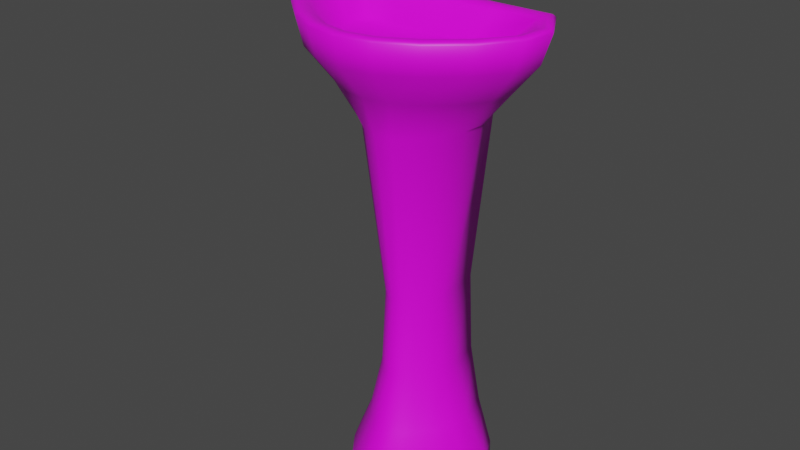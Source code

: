 # Source: Sink.blend  (saved by Blender 3.2.14; exported with 4.5.12 LTS)
import bpy
from mathutils import Matrix  # noqa: F401  (used for matrix-valued properties, if any)

bpy.ops.wm.read_factory_settings(use_empty=True)
scene = bpy.context.scene
scene.name = 'Scene'

# ---- collections
col_collection = bpy.data.collections.new('Collection'); scene.collection.children.link(col_collection)

# ---- images (referenced by path relative to the original .blend; pixels are not part of the script)
import os
ASSET_DIR = os.environ.get("B2B_ASSET_DIR", "")  # directory of the original .blend (textures are referenced by path, not embedded)
HERE = os.path.dirname(os.path.abspath(__file__))  # packed textures are extracted next to this script under _unpacked/

def load_image(name, relpath, width, height, colorspace="sRGB"):
    """Load a texture the original file referenced (path relative to the .blend, or extracted next to this script)."""
    p = next((c for c in (os.path.join(HERE, relpath), os.path.join(ASSET_DIR, relpath)) if relpath and os.path.exists(c)), "")
    if p:
        img = bpy.data.images.load(p, check_existing=True)
        img.name = name
    else:  # same state as the original file: an image datablock whose file is absent (Cycles renders it pink)
        img = bpy.data.images.new(name, width, height)
        img.source = "FILE"
        img.filepath = "//" + (relpath or name)
    img.colorspace_settings.name = colorspace
    return img
img_untitled = load_image('Untitled', '', 1024, 1024, 'sRGB')

# ---- materials (node trees are filled in below, after node groups)
mat_material = bpy.data.materials.new('Material')
mat_material.use_transparent_shadow = False

# ---- material node trees
mat_material.use_nodes = True; mat_material.node_tree.nodes.clear()
_N = mat_material.node_tree.nodes; _L = mat_material.node_tree.links
n0 = _N.new('ShaderNodeBsdfPrincipled'); n0.name = 'Principled BSDF'; n0.location = (10, 300)
n0.distribution = 'GGX'
n0.subsurface_method = 'RANDOM_WALK_SKIN'
n0.inputs[3].default_value = 1.45
n0.inputs[27].default_value = (0.0, 0.0, 0.0, 1.0)
n0.inputs[28].default_value = 1.0
n1 = _N.new('ShaderNodeOutputMaterial'); n1.name = 'Material Output'; n1.location = (300, 300)
n2 = _N.new('ShaderNodeTexImage'); n2.name = 'Image Texture'; n2.location = (-280, 280)
n2.image = img_untitled
_L.new(n0.outputs[0], n1.inputs[0])
_L.new(n2.outputs[0], n0.inputs[0])
n1.is_active_output = True

# ---- world
world_world = bpy.data.worlds.new('World'); scene.world = world_world
world_world.use_nodes = True; world_world.node_tree.nodes.clear()
_N = world_world.node_tree.nodes; _L = world_world.node_tree.links
n0 = _N.new('ShaderNodeOutputWorld'); n0.name = 'World Output'; n0.location = (300, 300)
n1 = _N.new('ShaderNodeBackground'); n1.name = 'Background'; n1.location = (10, 300)
n1.inputs[0].default_value = (0.05088, 0.05088, 0.05088, 1.0)
_L.new(n1.outputs[0], n0.inputs[0])
n0.is_active_output = True
world_world.color = (0.05088, 0.05088, 0.05088)
world_world.use_sun_shadow = False
world_world.sun_shadow_jitter_overblur = 0.0

# ---- meshes
me_cube_001 = bpy.data.meshes.new('Cube.001')
me_cube_001.from_pydata([(1.96e-08, 0.187, 1.139), (0.1352, 0.187, 1.139), (0.2541, 0.187, 1.138), (0.3069, 0.07993, 1.139), (0.294, 0.001967, 1.139), (0.2359, -0.07555, 1.139), (0.1601, -0.1413, 1.139), (0.08098, -0.1853, 1.139), (-3.534e-09, -0.2009, 1.139), (-0.08098, -0.1853, 1.139), (-0.1601, -0.1413, 1.139), (-0.2359, -0.07555, 1.139), (-0.294, 0.001967, 1.139), (-0.3069, 0.07993, 1.139), (-0.2541, 0.187, 1.138), (-0.1352, 0.187, 1.139), (2.762e-08, 0.187, 1.055), (0.104, 0.187, 1.055), (0.1922, 0.187, 1.055), (0.2345, 0.08183, 1.055), (0.2254, 0.02225, 1.055), (0.1813, -0.03734, 1.055), (0.1231, -0.08785, 1.055), (0.06219, -0.1216, 1.055), (9.866e-09, -0.1335, 1.055), (-0.06219, -0.1216, 1.055), (-0.1231, -0.08785, 1.055), (-0.1813, -0.03734, 1.055), (-0.2254, 0.02225, 1.055), (-0.2345, 0.08183, 1.055), (-0.1922, 0.187, 1.055), (-0.104, 0.187, 1.055), (4.149e-08, 0.187, 0.9556), (0.06403, 0.187, 0.9556), (0.1183, 0.187, 0.9556), (0.1444, 0.1057, 0.9556), (0.1388, 0.05044, 0.9556), (0.1116, -0.004784, 0.9556), (0.07576, -0.0516, 0.9556), (0.03829, -0.08289, 0.9556), (3.056e-08, -0.09387, 0.9556), (-0.03829, -0.08289, 0.9556), (-0.07576, -0.0516, 0.9556), (-0.1116, -0.004784, 0.9556), (-0.1388, 0.05044, 0.9556), (-0.1444, 0.1057, 0.9556), (-0.1183, 0.187, 0.9556), (-0.06403, 0.187, 0.9556), (-2.022e-08, 0.187, 0.1509), (0.05885, 0.187, 0.1509), (0.1087, 0.187, 0.1509), (0.1327, 0.1012, 0.1509), (0.1275, 0.05044, 0.1509), (0.1026, -0.0003199, 0.1509), (0.06964, -0.04335, 0.1509), (0.0352, -0.07211, 0.1509), (-3.026e-08, -0.08221, 0.1509), (-0.0352, -0.07211, 0.1509), (-0.06964, -0.04335, 0.1509), (-0.1026, -0.0003199, 0.1509), (-0.1275, 0.05044, 0.1509), (-0.1327, 0.1012, 0.1509), (-0.1087, 0.187, 0.1509), (-0.05885, 0.187, 0.1509), (-3.467e-08, 0.187, 0.02862), (0.08205, 0.187, 0.02862), (0.1516, 0.187, 0.02862), (0.185, 0.1157, 0.02862), (0.1778, 0.0449, 0.02862), (0.143, -0.02588, 0.02862), (0.09709, -0.08588, 0.02862), (0.04907, -0.126, 0.02862), (-4.868e-08, -0.14, 0.02862), (-0.04907, -0.126, 0.02862), (-0.09709, -0.08588, 0.02862), (-0.143, -0.02588, 0.02862), (-0.1778, 0.0449, 0.02862), (-0.185, 0.1157, 0.02862), (-0.1516, 0.187, 0.02862), (-0.08205, 0.187, 0.02862), (-3.479e-08, 0.187, -0.0007159), (0.08205, 0.187, -0.0007159), (0.1516, 0.187, -0.0007159), (0.185, 0.1157, -0.0007159), (0.1778, 0.0449, -0.0007159), (0.143, -0.02588, -0.0007159), (0.09709, -0.08588, -0.0007159), (0.04907, -0.126, -0.0007159), (-4.88e-08, -0.14, -0.0007159), (-0.04907, -0.126, -0.0007159), (-0.09709, -0.08588, -0.0007159), (-0.143, -0.02588, -0.0007159), (-0.1778, 0.0449, -0.0007159), (-0.185, 0.1157, -0.0007159), (-0.1516, 0.187, -0.0007159), (-0.08205, 0.187, -0.0007159), (0.1057, 0.1043, 1.142), (2.287e-08, 0.1043, 1.142), (0.1761, 0.1043, 1.142), (0.2036, 0.05678, 1.142), (0.1974, 0.01599, 1.142), (0.1596, -0.03499, 1.142), (0.1058, -0.08165, 1.142), (0.05171, -0.1117, 1.142), (6.887e-09, -0.1215, 1.142), (-0.05171, -0.1117, 1.142), (-0.1058, -0.08165, 1.142), (-0.1596, -0.03499, 1.142), (-0.1974, 0.01599, 1.142), (-0.2036, 0.05678, 1.142), (-0.1761, 0.1043, 1.142), (-0.1057, 0.1043, 1.142), (1.968e-08, 0.1591, 1.217), (1.999e-08, 0.1444, 1.21), (0.1487, 0.1444, 1.21), (0.1537, 0.1591, 1.217), (0.2477, 0.1445, 1.21), (0.2618, 0.159, 1.217), (0.2865, 0.07763, 1.21), (0.3064, 0.082, 1.217), (0.2777, 0.02023, 1.21), (0.2964, 0.01679, 1.217), (0.2246, -0.05148, 1.21), (0.2395, -0.06021, 1.217), (0.1489, -0.1171, 1.21), (0.1596, -0.1295, 1.217), (0.07272, -0.1593, 1.21), (0.07863, -0.1744, 1.217), (-2.488e-09, -0.1731, 1.21), (-4.175e-09, -0.1894, 1.217), (-0.07272, -0.1593, 1.21), (-0.07863, -0.1744, 1.217), (-0.1489, -0.1171, 1.21), (-0.1596, -0.1295, 1.217), (-0.2246, -0.05148, 1.21), (-0.2395, -0.06021, 1.217), (-0.2777, 0.02023, 1.21), (-0.2964, 0.01679, 1.217), (-0.2865, 0.07763, 1.21), (-0.3064, 0.082, 1.217), (-0.2477, 0.1445, 1.21), (-0.2618, 0.159, 1.217), (-0.1487, 0.1444, 1.21), (-0.1537, 0.1591, 1.217), (0.1458, 0.1787, 1.218), (0.1457, 0.187, 1.21), (1.936e-08, 0.187, 1.21), (1.936e-08, 0.1786, 1.218), (0.2652, 0.1795, 1.218), (0.2707, 0.187, 1.211), (0.3199, 0.08358, 1.218), (0.3293, 0.08537, 1.211), (0.3076, 0.005286, 1.218), (0.3162, 0.001697, 1.211), (0.2475, -0.07562, 1.218), (0.2541, -0.08182, 1.21), (0.1673, -0.1452, 1.218), (0.1725, -0.1526, 1.21), (0.08407, -0.1913, 1.218), (0.08719, -0.2, 1.211), (-4.98e-09, -0.2074, 1.218), (-5.537e-09, -0.2166, 1.211), (-0.08407, -0.1913, 1.218), (-0.08719, -0.2, 1.211), (-0.1673, -0.1452, 1.218), (-0.1725, -0.1526, 1.21), (-0.2475, -0.07562, 1.218), (-0.2541, -0.08182, 1.21), (-0.3076, 0.005287, 1.218), (-0.3162, 0.001697, 1.211), (-0.3199, 0.08358, 1.218), (-0.3293, 0.08537, 1.211), (-0.2652, 0.1795, 1.218), (-0.2707, 0.187, 1.211), (-0.1458, 0.1787, 1.218), (-0.1457, 0.187, 1.21), (-9.849e-09, 0.187, 0.2991), (5.834e-09, 0.187, 0.5085), (0.03737, 0.187, 0.5085), (0.04251, 0.187, 0.2991), (0.06905, 0.187, 0.5085), (0.07854, 0.187, 0.2992), (0.08427, 0.08268, 0.5085), (0.09586, 0.08711, 0.2992), (0.08099, 0.05044, 0.5085), (0.09213, 0.05044, 0.2991), (0.06515, 0.01821, 0.5085), (0.07411, 0.01377, 0.2991), (0.04422, -0.009116, 0.5085), (0.05031, -0.01731, 0.2991), (0.02235, -0.02737, 0.5085), (0.02543, -0.03808, 0.2991), (-5.468e-10, -0.03379, 0.5085), (-1.711e-08, -0.04537, 0.2991), (-0.02235, -0.02737, 0.5085), (-0.02543, -0.03808, 0.2991), (-0.04422, -0.009116, 0.5085), (-0.05031, -0.01731, 0.2991), (-0.06515, 0.01821, 0.5085), (-0.07411, 0.01377, 0.2991), (-0.08099, 0.05044, 0.5085), (-0.09213, 0.05044, 0.2991), (-0.08427, 0.08268, 0.5085), (-0.09586, 0.08711, 0.2992), (-0.06905, 0.187, 0.5085), (-0.07854, 0.187, 0.2992), (-0.03737, 0.187, 0.5085), (-0.04251, 0.187, 0.2991)], [], [(1, 145, 149, 2), (15, 175, 146, 0), (3, 151, 153, 4), (4, 153, 155, 5), (5, 155, 157, 6), (6, 157, 159, 7), (7, 159, 161, 8), (8, 161, 163, 9), (9, 163, 165, 10), (10, 165, 167, 11), (11, 167, 169, 12), (12, 169, 171, 13), (13, 171, 173, 14), (14, 173, 175, 15), (118, 116, 98, 99), (2, 149, 151, 3), (9, 10, 26, 25), (26, 27, 43, 42), (14, 15, 31, 30), (2, 3, 19, 18), (7, 8, 24, 23), (0, 1, 17, 16), (12, 13, 29, 28), (5, 6, 22, 21), (10, 11, 27, 26), (15, 0, 16, 31), (3, 4, 20, 19), (8, 9, 25, 24), (13, 14, 30, 29), (1, 2, 18, 17), (6, 7, 23, 22), (11, 12, 28, 27), (4, 5, 21, 20), (207, 176, 48, 63), (19, 20, 36, 35), (27, 28, 44, 43), (20, 21, 37, 36), (28, 29, 45, 44), (21, 22, 38, 37), (29, 30, 46, 45), (22, 23, 39, 38), (30, 31, 47, 46), (23, 24, 40, 39), (16, 17, 33, 32), (31, 16, 32, 47), (24, 25, 41, 40), (17, 18, 34, 33), (25, 26, 42, 41), (18, 19, 35, 34), (189, 191, 55, 54), (32, 33, 178, 177), (195, 197, 58, 57), (181, 183, 51, 50), (197, 199, 59, 58), (183, 185, 52, 51), (199, 201, 60, 59), (185, 187, 53, 52), (201, 203, 61, 60), (37, 38, 188, 186), (203, 205, 62, 61), (187, 189, 54, 53), (205, 207, 63, 62), (191, 193, 56, 55), (193, 195, 57, 56), (58, 59, 75, 74), (45, 46, 204, 202), (38, 39, 190, 188), (46, 47, 206, 204), (39, 40, 192, 190), (47, 32, 177, 206), (179, 181, 50, 49), (40, 41, 194, 192), (33, 34, 180, 178), (41, 42, 196, 194), (34, 35, 182, 180), (42, 43, 198, 196), (35, 36, 184, 182), (43, 44, 200, 198), (36, 37, 186, 184), (44, 45, 202, 200), (64, 65, 81, 80), (51, 52, 68, 67), (59, 60, 76, 75), (52, 53, 69, 68), (60, 61, 77, 76), (53, 54, 70, 69), (61, 62, 78, 77), (54, 55, 71, 70), (62, 63, 79, 78), (55, 56, 72, 71), (48, 49, 65, 64), (63, 48, 64, 79), (56, 57, 73, 72), (49, 50, 66, 65), (57, 58, 74, 73), (50, 51, 67, 66), (79, 64, 80, 95), (72, 73, 89, 88), (65, 66, 82, 81), (73, 74, 90, 89), (66, 67, 83, 82), (74, 75, 91, 90), (67, 68, 84, 83), (75, 76, 92, 91), (68, 69, 85, 84), (76, 77, 93, 92), (69, 70, 86, 85), (77, 78, 94, 93), (70, 71, 87, 86), (78, 79, 95, 94), (71, 72, 88, 87), (113, 142, 111, 97), (116, 114, 96, 98), (120, 118, 99, 100), (122, 120, 100, 101), (124, 122, 101, 102), (126, 124, 102, 103), (128, 126, 103, 104), (130, 128, 104, 105), (132, 130, 105, 106), (134, 132, 106, 107), (136, 134, 107, 108), (138, 136, 108, 109), (140, 138, 109, 110), (142, 140, 110, 111), (0, 146, 145, 1), (115, 117, 148, 144), (96, 97, 111, 110, 109, 108, 107, 106, 105, 104, 103, 102, 101, 100, 99, 98), (131, 133, 164, 162), (117, 119, 150, 148), (133, 135, 166, 164), (119, 121, 152, 150), (135, 137, 168, 166), (121, 123, 154, 152), (137, 139, 170, 168), (123, 125, 156, 154), (139, 141, 172, 170), (125, 127, 158, 156), (141, 143, 174, 172), (127, 129, 160, 158), (112, 115, 144, 147), (143, 112, 147, 174), (129, 131, 162, 160), (145, 146, 147, 144), (149, 145, 144, 148), (151, 149, 148, 150), (153, 151, 150, 152), (155, 153, 152, 154), (157, 155, 154, 156), (159, 157, 156, 158), (161, 159, 158, 160), (163, 161, 160, 162), (165, 163, 162, 164), (167, 165, 164, 166), (169, 167, 166, 168), (171, 169, 168, 170), (173, 171, 170, 172), (175, 173, 172, 174), (146, 175, 174, 147), (115, 112, 113, 114), (117, 115, 114, 116), (119, 117, 116, 118), (121, 119, 118, 120), (123, 121, 120, 122), (125, 123, 122, 124), (127, 125, 124, 126), (129, 127, 126, 128), (131, 129, 128, 130), (133, 131, 130, 132), (135, 133, 132, 134), (137, 135, 134, 136), (139, 137, 136, 138), (141, 139, 138, 140), (143, 141, 140, 142), (112, 143, 142, 113), (114, 113, 97, 96), (177, 178, 179, 176), (178, 180, 181, 179), (180, 182, 183, 181), (182, 184, 185, 183), (184, 186, 187, 185), (186, 188, 189, 187), (188, 190, 191, 189), (190, 192, 193, 191), (192, 194, 195, 193), (194, 196, 197, 195), (196, 198, 199, 197), (198, 200, 201, 199), (200, 202, 203, 201), (202, 204, 205, 203), (204, 206, 207, 205), (206, 177, 176, 207), (176, 179, 49, 48)])
me_cube_001.polygons.foreach_set('use_smooth', [True] * 193)
_uv = me_cube_001.uv_layers.new(name='UVMap')
_uv.uv.foreach_set('vector', [0.08521, 0.4947, 0.0786, 0.552, 0.0, 0.5523, 0.01047, 0.4942, 0.2553, 0.4947, 0.2619, 0.552, 0.1702, 0.552, 0.1702, 0.4947, 0.1898, 0.9505, 0.1884, 1.0, 0.1356, 0.9967, 0.1405, 0.9473, 0.1405, 0.9473, 0.1356, 0.9967, 0.077, 0.9712, 0.08604, 0.9235, 0.8273, 0.4954, 0.8381, 0.5516, 0.778, 0.5496, 0.7716, 0.4936, 0.7716, 0.4936, 0.778, 0.5496, 0.719, 0.5488, 0.7168, 0.4928, 0.7168, 0.4928, 0.719, 0.5488, 0.6632, 0.5494, 0.665, 0.4934, 0.665, 0.4934, 0.6632, 0.5494, 0.6122, 0.5516, 0.6176, 0.4954, 0.3838, 0.06961, 0.3773, 0.01223, 0.4334, 0.006024, 0.4359, 0.06383, 0.4359, 0.06383, 0.4334, 0.006024, 0.4999, 0.001609, 0.4976, 0.05973, 0.4976, 0.05973, 0.4999, 0.001609, 0.5653, 0.0, 0.5585, 0.05832, 0.5585, 0.05832, 0.5653, 0.0, 0.6122, 0.003595, 0.6025, 0.06178, 0.3632, 0.4892, 0.3773, 0.5465, 0.3405, 0.5523, 0.33, 0.4942, 0.33, 0.4942, 0.3405, 0.5523, 0.2619, 0.552, 0.2553, 0.4947, 0.7882, 0.5965, 0.8273, 0.6194, 0.8097, 0.6615, 0.7819, 0.6453, 0.243, 0.9231, 0.2444, 0.9701, 0.1884, 1.0, 0.1898, 0.9505, 0.3838, 0.06961, 0.4359, 0.06383, 0.4504, 0.1364, 0.4103, 0.1409, 0.4504, 0.1364, 0.4978, 0.1333, 0.4798, 0.2053, 0.4522, 0.2061, 0.33, 0.4942, 0.2553, 0.4947, 0.2356, 0.4271, 0.2911, 0.4271, 0.243, 0.9231, 0.1898, 0.9505, 0.1908, 0.8717, 0.2303, 0.8501, 0.7168, 0.4928, 0.665, 0.4934, 0.6741, 0.43, 0.7138, 0.4296, 0.1702, 0.4947, 0.08521, 0.4947, 0.1048, 0.4271, 0.1702, 0.4271, 0.5585, 0.05832, 0.6025, 0.06178, 0.5777, 0.1348, 0.5444, 0.1322, 0.08604, 0.9235, 0.0366, 0.8912, 0.07344, 0.8266, 0.1114, 0.8514, 0.4359, 0.06383, 0.4976, 0.05973, 0.4978, 0.1333, 0.4504, 0.1364, 0.2553, 0.4947, 0.1702, 0.4947, 0.1702, 0.4271, 0.2356, 0.4271, 0.1898, 0.9505, 0.1405, 0.9473, 0.1533, 0.8695, 0.1908, 0.8717, 0.665, 0.4934, 0.6176, 0.4954, 0.6377, 0.4316, 0.6741, 0.43, 0.3632, 0.4892, 0.33, 0.4942, 0.2911, 0.4271, 0.3177, 0.4231, 0.08521, 0.4947, 0.01047, 0.4942, 0.0494, 0.4271, 0.1048, 0.4271, 0.0366, 0.8912, 0.0, 0.8567, 0.04537, 0.8001, 0.07344, 0.8266, 0.4976, 0.05973, 0.5585, 0.05832, 0.5444, 0.1322, 0.4978, 0.1333, 0.1405, 0.9473, 0.08604, 0.9235, 0.1114, 0.8514, 0.1533, 0.8695, 0.1949, 0.1147, 0.1702, 0.1147, 0.1702, 0.06678, 0.1978, 0.06678, 0.1908, 0.8717, 0.1533, 0.8695, 0.1566, 0.7717, 0.1822, 0.7722, 0.4978, 0.1333, 0.5444, 0.1322, 0.508, 0.2057, 0.4798, 0.2053, 0.1533, 0.8695, 0.1114, 0.8514, 0.129, 0.7638, 0.1566, 0.7717, 0.5444, 0.1322, 0.5777, 0.1348, 0.5302, 0.2077, 0.508, 0.2057, 0.1114, 0.8514, 0.07344, 0.8266, 0.1045, 0.7529, 0.129, 0.7638, 0.5777, 0.1348, 0.5982, 0.1437, 0.5481, 0.2128, 0.5302, 0.2077, 0.07344, 0.8266, 0.04537, 0.8001, 0.08683, 0.741, 0.1045, 0.7529, 0.2911, 0.4271, 0.2356, 0.4271, 0.2002, 0.3654, 0.2256, 0.3654, 0.7138, 0.4296, 0.6741, 0.43, 0.6829, 0.3727, 0.7015, 0.3726, 0.1702, 0.4271, 0.1048, 0.4271, 0.1403, 0.3654, 0.1702, 0.3654, 0.2356, 0.4271, 0.1702, 0.4271, 0.1702, 0.3654, 0.2002, 0.3654, 0.3808, 0.1468, 0.4103, 0.1409, 0.43, 0.2076, 0.4151, 0.2102, 0.1048, 0.4271, 0.0494, 0.4271, 0.1149, 0.3654, 0.1403, 0.3654, 0.4103, 0.1409, 0.4504, 0.1364, 0.4522, 0.2061, 0.43, 0.2076, 0.2303, 0.8501, 0.1908, 0.8717, 0.1822, 0.7722, 0.2106, 0.7618, 0.7156, 0.124, 0.6988, 0.1235, 0.6987, 0.07456, 0.7174, 0.07513, 0.1702, 0.3654, 0.1403, 0.3654, 0.1462, 0.1897, 0.1702, 0.1897, 0.4435, 0.4552, 0.4618, 0.4539, 0.4614, 0.5005, 0.441, 0.502, 0.2315, 0.5823, 0.2082, 0.5908, 0.2182, 0.5619, 0.2444, 0.5523, 0.4618, 0.4539, 0.4844, 0.4533, 0.4868, 0.4999, 0.4614, 0.5005, 0.2082, 0.5908, 0.1871, 0.5904, 0.1947, 0.5614, 0.2182, 0.5619, 0.4844, 0.4533, 0.5076, 0.4536, 0.5127, 0.5002, 0.4868, 0.4999, 0.748, 0.1263, 0.7331, 0.125, 0.737, 0.07622, 0.7538, 0.07767, 0.5076, 0.4536, 0.5258, 0.4553, 0.5331, 0.502, 0.5127, 0.5002, 0.7431, 0.3744, 0.7219, 0.3732, 0.7157, 0.1993, 0.7327, 0.2002, 0.5258, 0.4553, 0.5406, 0.4595, 0.5495, 0.5067, 0.5331, 0.502, 0.7331, 0.125, 0.7156, 0.124, 0.7174, 0.07513, 0.737, 0.07622, 0.2157, 0.1147, 0.1949, 0.1147, 0.1978, 0.06678, 0.2211, 0.06678, 0.6988, 0.1235, 0.6835, 0.1235, 0.6816, 0.07463, 0.6987, 0.07456, 0.6835, 0.1235, 0.6701, 0.1242, 0.6666, 0.0754, 0.6816, 0.07463, 0.4614, 0.5005, 0.4868, 0.4999, 0.4967, 0.5473, 0.4502, 0.5485, 0.5302, 0.2077, 0.5481, 0.2128, 0.5369, 0.3856, 0.5226, 0.3815, 0.7219, 0.3732, 0.7015, 0.3726, 0.6994, 0.1988, 0.7157, 0.1993, 0.2256, 0.3654, 0.2002, 0.3654, 0.1942, 0.1897, 0.2146, 0.1897, 0.7015, 0.3726, 0.6829, 0.3727, 0.6844, 0.1988, 0.6994, 0.1988, 0.2002, 0.3654, 0.1702, 0.3654, 0.1702, 0.1897, 0.1942, 0.1897, 0.1456, 0.1147, 0.1247, 0.1147, 0.1194, 0.06678, 0.1427, 0.06678, 0.6829, 0.3727, 0.6666, 0.3735, 0.6714, 0.1995, 0.6844, 0.1988, 0.1403, 0.3654, 0.1149, 0.3654, 0.1259, 0.1897, 0.1462, 0.1897, 0.43, 0.2076, 0.4522, 0.2061, 0.4601, 0.3802, 0.4423, 0.3814, 0.2106, 0.7618, 0.1822, 0.7722, 0.1975, 0.6419, 0.2203, 0.6335, 0.4522, 0.2061, 0.4798, 0.2053, 0.4822, 0.3796, 0.4601, 0.3802, 0.1822, 0.7722, 0.1566, 0.7717, 0.177, 0.6414, 0.1975, 0.6419, 0.4798, 0.2053, 0.508, 0.2057, 0.5048, 0.3798, 0.4822, 0.3796, 0.1566, 0.7717, 0.129, 0.7638, 0.1549, 0.6351, 0.177, 0.6414, 0.508, 0.2057, 0.5302, 0.2077, 0.5226, 0.3815, 0.5048, 0.3798, 0.1702, 0.01367, 0.1197, 0.01367, 0.1197, 3.725e-09, 0.1702, 7.451e-09, 0.3914, 0.631, 0.3914, 0.6073, 0.4404, 0.6186, 0.4404, 0.6621, 0.4868, 0.4999, 0.5127, 0.5002, 0.5443, 0.5478, 0.4967, 0.5473, 0.3914, 0.6073, 0.3822, 0.5826, 0.4235, 0.5733, 0.4404, 0.6186, 0.5021, 0.5754, 0.4958, 0.5982, 0.4404, 0.6153, 0.4519, 0.5733, 0.737, 0.07622, 0.7174, 0.07513, 0.7352, 0.01474, 0.7711, 0.01673, 0.4958, 0.5982, 0.5021, 0.6286, 0.4519, 0.6711, 0.4404, 0.6153, 0.7174, 0.07513, 0.6987, 0.07456, 0.7008, 0.01368, 0.7352, 0.01474, 0.2211, 0.06678, 0.1978, 0.06678, 0.2207, 0.01367, 0.2636, 0.01367, 0.6987, 0.07456, 0.6816, 0.07463, 0.6694, 0.01382, 0.7008, 0.01368, 0.1702, 0.06678, 0.1427, 0.06678, 0.1197, 0.01367, 0.1702, 0.01367, 0.1978, 0.06678, 0.1702, 0.06678, 0.1702, 0.01367, 0.2207, 0.01367, 0.6816, 0.07463, 0.6666, 0.0754, 0.6419, 0.01523, 0.6694, 0.01382, 0.1427, 0.06678, 0.1194, 0.06678, 0.0769, 0.01367, 0.1197, 0.01367, 0.441, 0.502, 0.4614, 0.5005, 0.4502, 0.5485, 0.4126, 0.5511, 0.3773, 0.6587, 0.3914, 0.631, 0.4404, 0.6621, 0.4145, 0.7129, 0.2207, 0.01367, 0.1702, 0.01367, 0.1702, 7.451e-09, 0.2207, 1.304e-08, 0.6694, 0.01382, 0.6419, 0.01523, 0.6418, 0.001552, 0.6693, 0.000137, 0.1197, 0.01367, 0.0769, 0.01367, 0.0769, 0.0, 0.1197, 3.725e-09, 0.4126, 0.5511, 0.4502, 0.5485, 0.4505, 0.562, 0.413, 0.5646, 0.5116, 0.5749, 0.5302, 0.6225, 0.5207, 0.6209, 0.5021, 0.5733, 0.4502, 0.5485, 0.4967, 0.5473, 0.497, 0.5607, 0.4505, 0.562, 0.5302, 0.6225, 0.5302, 0.6657, 0.5207, 0.6641, 0.5207, 0.6209, 0.4967, 0.5473, 0.5443, 0.5478, 0.5447, 0.5613, 0.497, 0.5607, 0.5302, 0.6657, 0.518, 0.7125, 0.5085, 0.7109, 0.5207, 0.6641, 0.5443, 0.5478, 0.5817, 0.5513, 0.5821, 0.5647, 0.5447, 0.5613, 0.7711, 0.01673, 0.7352, 0.01474, 0.735, 0.00106, 0.771, 0.003056, 0.5817, 0.5513, 0.6119, 0.5599, 0.6122, 0.5733, 0.5821, 0.5647, 0.7352, 0.01474, 0.7008, 0.01368, 0.7007, 0.0, 0.735, 0.00106, 0.2636, 0.01367, 0.2207, 0.01367, 0.2207, 1.304e-08, 0.2636, 1.49e-08, 0.7008, 0.01368, 0.6694, 0.01382, 0.6693, 0.000137, 0.7007, 0.0, 0.2444, 0.6944, 0.2444, 0.6091, 0.3003, 0.6294, 0.3003, 0.69, 0.2444, 0.8364, 0.2444, 0.7796, 0.3003, 0.7507, 0.3003, 0.791, 0.7546, 0.6017, 0.7882, 0.5965, 0.7819, 0.6453, 0.7581, 0.649, 0.7127, 0.633, 0.7546, 0.6017, 0.7581, 0.649, 0.7282, 0.6712, 0.3544, 0.7721, 0.3578, 0.8167, 0.3047, 0.7785, 0.3023, 0.7468, 0.3522, 0.7273, 0.3544, 0.7721, 0.3023, 0.7468, 0.3008, 0.7149, 0.3515, 0.6845, 0.3522, 0.7273, 0.3008, 0.7149, 0.3003, 0.6845, 0.3522, 0.6417, 0.3515, 0.6845, 0.3003, 0.6845, 0.3008, 0.6541, 0.3544, 0.5969, 0.3522, 0.6417, 0.3008, 0.6541, 0.3023, 0.6222, 0.3578, 0.5523, 0.3544, 0.5969, 0.3023, 0.6222, 0.3047, 0.5905, 0.7546, 0.9286, 0.7127, 0.8973, 0.7282, 0.8591, 0.7581, 0.8813, 0.7882, 0.9338, 0.7546, 0.9286, 0.7581, 0.8813, 0.7819, 0.885, 0.8273, 0.911, 0.7882, 0.9338, 0.7819, 0.885, 0.8097, 0.8688, 0.2444, 0.6091, 0.2444, 0.5523, 0.3003, 0.5891, 0.3003, 0.6294, 0.1702, 0.4947, 0.1702, 0.552, 0.0786, 0.552, 0.08521, 0.4947, 0.8352, 0.6747, 0.8352, 0.6111, 0.854, 0.5984, 0.8535, 0.6735, 0.8097, 0.7029, 0.8097, 0.7652, 0.8097, 0.8274, 0.8097, 0.8688, 0.7819, 0.885, 0.7581, 0.8813, 0.7282, 0.8591, 0.701, 0.8275, 0.6834, 0.7956, 0.6776, 0.7652, 0.6834, 0.7347, 0.701, 0.7029, 0.7282, 0.6712, 0.7581, 0.649, 0.7819, 0.6453, 0.8097, 0.6615, 0.6401, 0.8114, 0.6664, 0.8591, 0.6511, 0.8703, 0.6223, 0.818, 0.8352, 0.6111, 0.7901, 0.5848, 0.7941, 0.564, 0.854, 0.5984, 0.6664, 0.8591, 0.7069, 0.9061, 0.6946, 0.9208, 0.6511, 0.8703, 0.7901, 0.5848, 0.752, 0.5907, 0.7452, 0.5717, 0.7941, 0.564, 0.7069, 0.9061, 0.752, 0.9396, 0.7452, 0.9586, 0.6946, 0.9208, 0.752, 0.5907, 0.7069, 0.6242, 0.6946, 0.6095, 0.7452, 0.5717, 0.752, 0.9396, 0.7901, 0.9455, 0.7941, 0.9663, 0.7452, 0.9586, 0.7069, 0.6242, 0.6664, 0.6712, 0.6511, 0.66, 0.6946, 0.6095, 0.7901, 0.9455, 0.8352, 0.9193, 0.854, 0.932, 0.7941, 0.9663, 0.6664, 0.6712, 0.6401, 0.7189, 0.6223, 0.7123, 0.6511, 0.66, 0.8352, 0.9193, 0.8352, 0.8556, 0.8535, 0.8568, 0.854, 0.932, 0.6401, 0.7189, 0.6314, 0.7652, 0.6122, 0.7652, 0.6223, 0.7123, 0.8352, 0.7652, 0.8352, 0.6747, 0.8535, 0.6735, 0.8535, 0.7652, 0.8352, 0.8556, 0.8352, 0.7652, 0.8535, 0.7652, 0.8535, 0.8568, 0.6314, 0.7652, 0.6401, 0.8114, 0.6223, 0.818, 0.6122, 0.7652, 0.8598, 0.6735, 0.8598, 0.7652, 0.8535, 0.7652, 0.8535, 0.6735, 0.8604, 0.5949, 0.8598, 0.6735, 0.8535, 0.6735, 0.854, 0.5984, 0.7959, 0.5581, 0.8604, 0.5949, 0.854, 0.5984, 0.7941, 0.564, 0.7436, 0.5663, 0.7959, 0.5581, 0.7941, 0.564, 0.7452, 0.5717, 0.6914, 0.6054, 0.7436, 0.5663, 0.7452, 0.5717, 0.6946, 0.6095, 0.778, 0.5496, 0.8381, 0.5516, 0.835, 0.5581, 0.7759, 0.5561, 0.719, 0.5488, 0.778, 0.5496, 0.7759, 0.5561, 0.7184, 0.5553, 0.6632, 0.5494, 0.719, 0.5488, 0.7184, 0.5553, 0.6646, 0.556, 0.6122, 0.5516, 0.6632, 0.5494, 0.6646, 0.556, 0.6154, 0.5581, 0.6471, 0.8736, 0.6175, 0.82, 0.6223, 0.818, 0.6511, 0.8703, 0.6914, 0.9249, 0.6471, 0.8736, 0.6511, 0.8703, 0.6946, 0.9208, 0.7436, 0.964, 0.6914, 0.9249, 0.6946, 0.9208, 0.7452, 0.9586, 0.7959, 0.9723, 0.7436, 0.964, 0.7452, 0.9586, 0.7941, 0.9663, 0.8604, 0.9354, 0.7959, 0.9723, 0.7941, 0.9663, 0.854, 0.932, 0.8598, 0.8568, 0.8604, 0.9354, 0.854, 0.932, 0.8535, 0.8568, 0.8598, 0.7652, 0.8598, 0.8568, 0.8535, 0.8568, 0.8535, 0.7652, 0.8352, 0.6747, 0.8352, 0.7652, 0.8273, 0.7652, 0.8273, 0.6777, 0.8352, 0.6111, 0.8352, 0.6747, 0.8273, 0.6777, 0.8273, 0.6194, 0.7901, 0.5848, 0.8352, 0.6111, 0.8273, 0.6194, 0.7882, 0.5965, 0.752, 0.5907, 0.7901, 0.5848, 0.7882, 0.5965, 0.7546, 0.6017, 0.7069, 0.6242, 0.752, 0.5907, 0.7546, 0.6017, 0.7127, 0.633, 0.6664, 0.6712, 0.7069, 0.6242, 0.7127, 0.633, 0.6743, 0.6775, 0.6401, 0.7189, 0.6664, 0.6712, 0.6743, 0.6775, 0.6496, 0.7224, 0.6314, 0.7652, 0.6401, 0.7189, 0.6496, 0.7224, 0.6415, 0.7652, 0.6401, 0.8114, 0.6314, 0.7652, 0.6415, 0.7652, 0.6496, 0.808, 0.6664, 0.8591, 0.6401, 0.8114, 0.6496, 0.808, 0.6743, 0.8528, 0.7069, 0.9061, 0.6664, 0.8591, 0.6743, 0.8528, 0.7127, 0.8973, 0.752, 0.9396, 0.7069, 0.9061, 0.7127, 0.8973, 0.7546, 0.9286, 0.7901, 0.9455, 0.752, 0.9396, 0.7546, 0.9286, 0.7882, 0.9338, 0.8352, 0.9193, 0.7901, 0.9455, 0.7882, 0.9338, 0.8273, 0.911, 0.8352, 0.8556, 0.8352, 0.9193, 0.8273, 0.911, 0.8273, 0.8527, 0.8352, 0.7652, 0.8352, 0.8556, 0.8273, 0.8527, 0.8273, 0.7652, 0.2444, 0.7796, 0.2444, 0.6944, 0.3003, 0.69, 0.3003, 0.7507, 0.1702, 0.1897, 0.1462, 0.1897, 0.1456, 0.1147, 0.1702, 0.1147, 0.1462, 0.1897, 0.1259, 0.1897, 0.1247, 0.1147, 0.1456, 0.1147, 0.2203, 0.6335, 0.1975, 0.6419, 0.2082, 0.5908, 0.2315, 0.5823, 0.1975, 0.6419, 0.177, 0.6414, 0.1871, 0.5904, 0.2082, 0.5908, 0.177, 0.6414, 0.1549, 0.6351, 0.161, 0.6047, 0.1818, 0.6106, 0.7327, 0.2002, 0.7157, 0.1993, 0.7156, 0.124, 0.7331, 0.125, 0.7157, 0.1993, 0.6994, 0.1988, 0.6988, 0.1235, 0.7156, 0.124, 0.6994, 0.1988, 0.6844, 0.1988, 0.6835, 0.1235, 0.6988, 0.1235, 0.6844, 0.1988, 0.6714, 0.1995, 0.6701, 0.1242, 0.6835, 0.1235, 0.4423, 0.3814, 0.4601, 0.3802, 0.4618, 0.4539, 0.4435, 0.4552, 0.4601, 0.3802, 0.4822, 0.3796, 0.4844, 0.4533, 0.4618, 0.4539, 0.4822, 0.3796, 0.5048, 0.3798, 0.5076, 0.4536, 0.4844, 0.4533, 0.5048, 0.3798, 0.5226, 0.3815, 0.5258, 0.4553, 0.5076, 0.4536, 0.5226, 0.3815, 0.5369, 0.3856, 0.5406, 0.4595, 0.5258, 0.4553, 0.2146, 0.1897, 0.1942, 0.1897, 0.1949, 0.1147, 0.2157, 0.1147, 0.1942, 0.1897, 0.1702, 0.1897, 0.1702, 0.1147, 0.1949, 0.1147, 0.1702, 0.1147, 0.1456, 0.1147, 0.1427, 0.06678, 0.1702, 0.06678])
me_cube_001.materials.append(mat_material)
me_cube_001.update()
me_cylinder = bpy.data.meshes.new('Cylinder')
me_cylinder.from_pydata([(-0.1261, 0.2024, 1.398), (-0.1261, 0.1552, 1.39), (-0.1143, 0.2024, 1.394), (-0.1178, 0.1552, 1.388), (-0.1056, 0.2024, 1.386), (-0.1117, 0.1552, 1.382), (-0.1024, 0.2024, 1.374), (-0.1095, 0.1552, 1.374), (-0.1056, 0.2024, 1.362), (-0.1117, 0.1552, 1.366), (-0.1143, 0.2024, 1.353), (-0.1178, 0.1552, 1.36), (-0.1261, 0.2024, 1.35), (-0.1261, 0.1552, 1.357), (-0.1379, 0.2024, 1.353), (-0.1343, 0.1552, 1.36), (-0.1465, 0.2024, 1.362), (-0.1404, 0.1552, 1.366), (-0.1497, 0.2024, 1.374), (-0.1426, 0.1552, 1.374), (-0.1465, 0.2024, 1.386), (-0.1404, 0.1552, 1.382), (-0.1379, 0.2024, 1.394), (-0.1343, 0.1552, 1.388), (-0.1166, 0.1536, 1.39), (-0.1261, 0.1536, 1.393), (-0.1097, 0.1577, 1.383), (-0.1072, 0.1577, 1.374), (-0.1097, 0.1577, 1.364), (-0.1166, 0.1536, 1.358), (-0.1261, 0.1536, 1.355), (-0.1355, 0.1536, 1.358), (-0.1424, 0.1536, 1.364), (-0.145, 0.1536, 1.374), (-0.1424, 0.1536, 1.383), (-0.1355, 0.1536, 1.39), (-0.1166, 0.1356, 1.39), (-0.1261, 0.1356, 1.393), (-0.1097, 0.1315, 1.383), (-0.1072, 0.1315, 1.374), (-0.1097, 0.1315, 1.364), (-0.1166, 0.1356, 1.358), (-0.1261, 0.1356, 1.355), (-0.1355, 0.1356, 1.358), (-0.1424, 0.1356, 1.364), (-0.145, 0.1356, 1.374), (-0.1424, 0.1356, 1.383), (-0.1355, 0.1356, 1.39), (-0.1205, 0.1273, 1.384), (-0.1261, 0.1273, 1.385), (-0.1164, 0.1273, 1.38), (-0.1149, 0.1273, 1.374), (-0.1164, 0.1273, 1.368), (-0.1205, 0.1273, 1.364), (-0.1261, 0.1273, 1.363), (-0.1317, 0.1273, 1.364), (-0.1358, 0.1273, 1.368), (-0.1373, 0.1273, 1.374), (-0.1358, 0.1273, 1.38), (-0.1317, 0.1273, 1.384), (-0.01966, 0.1577, 1.387), (-0.01966, 0.1536, 1.397), (-0.01966, 0.1577, 1.374), (-0.01966, 0.1577, 1.36), (-0.01966, 0.1536, 1.35), (-0.01966, 0.1356, 1.35), (0.0, 0.1577, 1.387), (0.0, 0.1536, 1.397), (0.0, 0.1577, 1.374), (0.0, 0.1577, 1.36), (0.0, 0.1536, 1.35), (-0.02187, -0.00773, 1.399), (0.0, 0.1356, 1.397), (-0.01602, -0.005171, 1.405), (0.0, 0.1315, 1.36), (0.0, 0.1356, 1.35), (-0.1205, 0.1257, 1.384), (-0.1261, 0.1257, 1.385), (-0.1164, 0.1257, 1.38), (-0.1149, 0.1257, 1.374), (-0.1164, 0.1257, 1.368), (-0.1205, 0.1257, 1.364), (-0.1261, 0.1257, 1.363), (-0.1317, 0.1257, 1.364), (-0.1358, 0.1257, 1.368), (-0.1373, 0.1257, 1.374), (-0.1358, 0.1257, 1.38), (-0.1317, 0.1257, 1.384), (-0.1181, 0.1242, 1.388), (-0.1261, 0.1241, 1.396), (-0.107, 0.1241, 1.385), (-0.11, 0.1242, 1.374), (-0.107, 0.1241, 1.363), (-0.1181, 0.1242, 1.36), (-0.1261, 0.1241, 1.352), (-0.1341, 0.1242, 1.36), (-0.1451, 0.1241, 1.363), (-0.1421, 0.1242, 1.374), (-0.1451, 0.1241, 1.385), (-0.1341, 0.1242, 1.388), (-0.1181, 0.1007, 1.388), (-0.1261, 0.1008, 1.396), (-0.107, 0.1008, 1.385), (-0.11, 0.1007, 1.374), (-0.107, 0.1008, 1.363), (-0.1181, 0.1007, 1.36), (-0.1261, 0.1008, 1.352), (-0.1341, 0.1007, 1.36), (-0.1451, 0.1008, 1.363), (-0.1421, 0.1007, 1.374), (-0.1451, 0.1008, 1.385), (-0.1341, 0.1007, 1.388), (-0.1206, 0.09543, 1.383), (-0.1261, 0.09543, 1.385), (-0.1167, 0.09543, 1.379), (-0.1152, 0.09543, 1.374), (-0.1167, 0.09543, 1.368), (-0.1206, 0.09543, 1.364), (-0.1261, 0.09543, 1.363), (-0.1315, 0.09543, 1.364), (-0.1355, 0.09543, 1.368), (-0.1369, 0.09543, 1.374), (-0.1355, 0.09543, 1.379), (-0.1315, 0.09543, 1.383), (-0.1206, 0.09373, 1.383), (-0.1261, 0.09373, 1.385), (-0.1167, 0.09373, 1.379), (-0.1152, 0.09373, 1.374), (-0.1167, 0.09373, 1.368), (-0.1206, 0.09373, 1.364), (-0.1261, 0.09373, 1.363), (-0.1315, 0.09373, 1.364), (-0.1355, 0.09373, 1.368), (-0.1369, 0.09373, 1.374), (-0.1355, 0.09373, 1.379), (-0.1315, 0.09373, 1.383), (-0.1221, 0.09258, 1.381), (-0.1261, 0.09258, 1.382), (-0.1192, 0.09258, 1.378), (-0.1182, 0.09258, 1.374), (-0.1192, 0.09258, 1.37), (-0.1221, 0.09258, 1.367), (-0.1261, 0.09258, 1.366), (-0.13, 0.09258, 1.367), (-0.1329, 0.09258, 1.37), (-0.134, 0.09258, 1.374), (-0.1329, 0.09258, 1.378), (-0.13, 0.09258, 1.381), (-0.1245, 0.09158, 1.377), (-0.1261, 0.09158, 1.377), (-0.1233, 0.09158, 1.376), (-0.1229, 0.09158, 1.374), (-0.1233, 0.09158, 1.372), (-0.1245, 0.09158, 1.371), (-0.1261, 0.09158, 1.371), (-0.1277, 0.09158, 1.371), (-0.1288, 0.09158, 1.372), (-0.1293, 0.09158, 1.374), (-0.1288, 0.09158, 1.376), (-0.1277, 0.09158, 1.377), (-0.02187, 0.01943, 1.399), (-0.01602, 0.02199, 1.405), (-0.02187, 0.01943, 1.391), (-0.02187, 0.01943, 1.383), (-0.009829, 0.1577, 1.374), (0.0, 0.02199, 1.405), (-0.009829, 0.1577, 1.387), (0.0, 0.01943, 1.383), (-0.02187, -0.00773, 1.391), (-0.02187, -0.00773, 1.382), (0.0, -0.02042, 1.399), (0.0, -0.01786, 1.405), (0.0, -0.02042, 1.391), (0.0, -0.02042, 1.382), (-0.009829, 0.1577, 1.36), (-0.009829, 0.1356, 1.35), (-0.009829, 0.1536, 1.35), (-0.01711, 0.1315, 1.36), (-0.009829, 0.1536, 1.397), (-0.009829, 0.1356, 1.397), (-0.01093, 0.01943, 1.383), (-0.00801, 0.02199, 1.405), (-0.01093, -0.02042, 1.399), (-0.01093, -0.02042, 1.391), (-0.01093, -0.02042, 1.382), (-0.00801, -0.01786, 1.405), (-0.04144, 0.1315, 1.387), (-0.0335, 0.125, 1.388), (-0.03612, 0.1296, 1.388), (-0.02725, 0.1356, 1.397), (-0.01945, 0.129, 1.398), (-0.01317, 0.1356, 1.397), (-0.01966, 0.1421, 1.397), (-0.02182, 0.1337, 1.397), (-0.04136, 0.1315, 1.374), (-0.0335, 0.125, 1.375), (-0.0361, 0.1296, 1.374), (-0.0335, 0.125, 1.362), (-0.04134, 0.1315, 1.361), (-0.02899, 0.133, 1.357), (-0.02772, 0.1315, 1.36), (-0.03609, 0.1296, 1.361), (0.0, 0.01444, 1.372), (0.0, 0.01444, 1.39), (0.006821, 0.01261, 1.372), (0.006821, 0.01261, 1.39), (0.01182, 0.00762, 1.372), (0.01182, 0.00762, 1.39), (0.01364, 0.0007987, 1.372), (0.01364, 0.0007987, 1.39), (0.01182, -0.006023, 1.372), (0.01182, -0.006023, 1.39), (0.006821, -0.01102, 1.372), (0.006821, -0.01102, 1.39), (0.0, -0.01284, 1.372), (0.0, -0.01284, 1.39), (-0.006822, -0.01102, 1.372), (-0.006822, -0.01102, 1.39), (-0.01182, -0.006023, 1.372), (-0.01182, -0.006023, 1.39), (-0.01364, 0.0007987, 1.372), (-0.01364, 0.0007987, 1.39), (-0.01182, 0.00762, 1.372), (-0.01182, 0.00762, 1.39), (-0.006822, 0.01261, 1.372), (-0.006822, 0.01261, 1.39)], [], [(0, 1, 3, 2), (2, 3, 5, 4), (4, 5, 7, 6), (6, 7, 9, 8), (8, 9, 11, 10), (10, 11, 13, 12), (12, 13, 15, 14), (14, 15, 17, 16), (16, 17, 19, 18), (18, 19, 21, 20), (17, 15, 31, 32), (20, 21, 23, 22), (22, 23, 1, 0), (28, 27, 62, 63), (15, 13, 30, 31), (13, 11, 29, 30), (11, 9, 28, 29), (9, 7, 27, 28), (1, 23, 35, 25), (3, 1, 25, 24), (7, 5, 26, 27), (23, 21, 34, 35), (5, 3, 24, 26), (21, 19, 33, 34), (19, 17, 32, 33), (41, 40, 52, 53), (25, 35, 47, 37), (179, 191, 190, 161, 181), (33, 32, 44, 45), (30, 29, 41, 42), (61, 192, 191, 179, 178), (34, 33, 45, 46), (31, 30, 42, 43), (27, 26, 60, 62), (35, 34, 46, 47), (24, 25, 37, 36), (32, 31, 43, 44), (53, 52, 80, 81), (37, 47, 59, 49), (38, 36, 48, 50), (45, 44, 56, 57), (42, 41, 53, 54), (39, 38, 50, 51), (46, 45, 57, 58), (43, 42, 54, 55), (40, 39, 51, 52), (47, 46, 58, 59), (36, 37, 49, 48), (44, 43, 55, 56), (175, 176, 70, 75), (174, 164, 68, 69), (38, 39, 194, 186), (164, 166, 66, 68), (41, 29, 64, 65), (195, 197, 163, 162), (29, 28, 63, 64), (197, 200, 177, 180, 163), (26, 24, 61, 60), (187, 195, 162, 160), (36, 38, 186, 189), (176, 174, 69, 70), (178, 179, 72, 67), (166, 178, 67, 66), (177, 175, 75, 74), (200, 199, 65, 175, 177), (81, 80, 92, 93), (49, 59, 87, 77), (50, 48, 76, 78), (57, 56, 84, 85), (54, 53, 81, 82), (51, 50, 78, 79), (58, 57, 85, 86), (55, 54, 82, 83), (52, 51, 79, 80), (59, 58, 86, 87), (48, 49, 77, 76), (56, 55, 83, 84), (93, 92, 104, 105), (77, 87, 99, 89), (78, 76, 88, 90), (85, 84, 96, 97), (82, 81, 93, 94), (79, 78, 90, 91), (86, 85, 97, 98), (83, 82, 94, 95), (80, 79, 91, 92), (87, 86, 98, 99), (76, 77, 89, 88), (84, 83, 95, 96), (108, 107, 119, 120), (89, 99, 111, 101), (90, 88, 100, 102), (97, 96, 108, 109), (94, 93, 105, 106), (91, 90, 102, 103), (98, 97, 109, 110), (95, 94, 106, 107), (92, 91, 103, 104), (99, 98, 110, 111), (88, 89, 101, 100), (96, 95, 107, 108), (114, 112, 124, 126), (105, 104, 116, 117), (101, 111, 123, 113), (102, 100, 112, 114), (109, 108, 120, 121), (106, 105, 117, 118), (103, 102, 114, 115), (110, 109, 121, 122), (107, 106, 118, 119), (104, 103, 115, 116), (111, 110, 122, 123), (100, 101, 113, 112), (125, 135, 147, 137), (121, 120, 132, 133), (118, 117, 129, 130), (115, 114, 126, 127), (122, 121, 133, 134), (119, 118, 130, 131), (116, 115, 127, 128), (123, 122, 134, 135), (112, 113, 125, 124), (120, 119, 131, 132), (117, 116, 128, 129), (113, 123, 135, 125), (141, 140, 152, 153), (126, 124, 136, 138), (133, 132, 144, 145), (130, 129, 141, 142), (127, 126, 138, 139), (134, 133, 145, 146), (131, 130, 142, 143), (128, 127, 139, 140), (135, 134, 146, 147), (124, 125, 137, 136), (132, 131, 143, 144), (129, 128, 140, 141), (148, 149, 159, 158, 157, 156, 155, 154, 153, 152, 151, 150), (137, 147, 159, 149), (138, 136, 148, 150), (145, 144, 156, 157), (142, 141, 153, 154), (139, 138, 150, 151), (146, 145, 157, 158), (143, 142, 154, 155), (140, 139, 151, 152), (147, 146, 158, 159), (136, 137, 149, 148), (144, 143, 155, 156), (162, 163, 169, 168), (180, 167, 173, 184), (160, 162, 168, 71), (39, 40, 198, 194), (177, 74, 167, 180), (182, 183, 172, 170), (183, 184, 173, 172), (185, 182, 170, 171), (161, 160, 71, 73), (181, 161, 73, 185), (165, 181, 185, 171), (73, 71, 182, 185), (168, 169, 184, 183), (71, 168, 183, 182), (72, 179, 181, 165), (163, 180, 184, 169), (40, 41, 65, 199, 198), (60, 61, 178, 166), (24, 36, 189, 192, 61), (64, 63, 174, 176), (62, 60, 166, 164), (63, 62, 164, 174), (65, 64, 176, 175), (189, 193, 190, 191, 192), (197, 201, 198, 199, 200), (187, 190, 193, 188), (188, 193, 189, 186), (195, 187, 188, 196), (196, 188, 186, 194), (197, 195, 196, 201), (201, 196, 194, 198), (190, 187, 160, 161), (202, 203, 205, 204), (204, 205, 207, 206), (206, 207, 209, 208), (208, 209, 211, 210), (210, 211, 213, 212), (212, 213, 215, 214), (214, 215, 217, 216), (216, 217, 219, 218), (218, 219, 221, 220), (220, 221, 223, 222), (222, 223, 225, 224), (224, 225, 203, 202)])
me_cylinder.polygons.foreach_set('use_smooth', [1, 1, 1, 1, 1, 1, 1, 1, 1, 1, 1, 1, 1, 1, 1, 1, 1, 1, 1, 1, 1, 1, 1, 1, 1, 1, 1, 1, 1, 1, 1, 1, 1, 1, 1, 1, 1, 1, 1, 1, 1, 1, 1, 1, 1, 1, 1, 1, 1, 1, 1, 1, 1, 1, 1, 1, 1, 1, 1, 1, 1, 1, 1, 1, 1, 1, 1, 1, 1, 1, 1, 1, 1, 1, 1, 1, 1, 1, 1, 1, 1, 1, 1, 1, 1, 1, 1, 1, 1, 1, 1, 1, 1, 1, 1, 1, 1, 1, 1, 1, 1, 1, 1, 1, 1, 1, 1, 1, 1, 1, 1, 1, 1, 1, 1, 1, 1, 1, 1, 1, 1, 1, 1, 1, 1, 1, 1, 1, 1, 1, 1, 1, 1, 1, 1, 1, 1, 1, 1, 1, 1, 1, 1, 1, 1, 1, 1, 1, 1, 1, 1, 1, 1, 1, 1, 1, 1, 1, 1, 1, 1, 1, 1, 1, 1, 1, 1, 1, 1, 1, 1, 1, 1, 1, 1, 1, 1, 1, 1, 1, 1, 0, 0, 0, 0, 0, 0, 0, 0, 0, 0, 0, 0])
_uv = me_cylinder.uv_layers.new(name='UVMap')
_uv.uv.foreach_set('vector', [0.7805, 0.6885, 0.7806, 0.8527, 0.752, 0.8528, 0.7395, 0.6885, 0.1421, 0.599, 0.1208, 0.7635, 0.09977, 0.7615, 0.1121, 0.5962, 0.1121, 0.5962, 0.09977, 0.7615, 0.07105, 0.7608, 0.07105, 0.5951, 0.07105, 0.5951, 0.07105, 0.7608, 0.04233, 0.7615, 0.03003, 0.5962, 0.03003, 0.5962, 0.04233, 0.7615, 0.02131, 0.7635, 0.0, 0.599, 0.7395, 0.6889, 0.7272, 0.8537, 0.6985, 0.8534, 0.6985, 0.6885, 0.6985, 0.6885, 0.6985, 0.8534, 0.6697, 0.8537, 0.6575, 0.6889, 0.2842, 0.5986, 0.2629, 0.7632, 0.2419, 0.7614, 0.2542, 0.5961, 0.2542, 0.5961, 0.2419, 0.7614, 0.2131, 0.7607, 0.2131, 0.5951, 0.2131, 0.5951, 0.2131, 0.7607, 0.1844, 0.7614, 0.1721, 0.5961, 0.5476, 0.01579, 0.5265, 0.0368, 0.5194, 0.03278, 0.5434, 0.00878, 0.1721, 0.5961, 0.1844, 0.7614, 0.1634, 0.7632, 0.1421, 0.5986, 0.8216, 0.6885, 0.8094, 0.8528, 0.7806, 0.8527, 0.7805, 0.6885, 0.5436, 0.1222, 0.5764, 0.131, 0.5764, 0.4349, 0.5295, 0.4349, 0.5265, 0.0368, 0.5188, 0.06552, 0.5106, 0.06556, 0.5194, 0.03278, 0.5188, 0.06552, 0.5265, 0.09424, 0.5194, 0.09835, 0.5106, 0.06556, 0.5265, 0.09424, 0.5476, 0.1153, 0.5436, 0.1222, 0.5194, 0.09835, 0.5476, 0.1153, 0.5763, 0.123, 0.5764, 0.131, 0.5436, 0.1222, 0.6337, 0.06554, 0.626, 0.03682, 0.6329, 0.0328, 0.6417, 0.06559, 0.626, 0.09425, 0.6337, 0.06554, 0.6417, 0.06559, 0.6329, 0.09837, 0.5763, 0.123, 0.605, 0.1153, 0.6092, 0.1223, 0.5764, 0.131, 0.626, 0.03682, 0.605, 0.0158, 0.6089, 0.008791, 0.6329, 0.0328, 0.605, 0.1153, 0.626, 0.09425, 0.6329, 0.09837, 0.6092, 0.1223, 0.605, 0.0158, 0.5763, 0.008096, 0.5762, 0.0, 0.6089, 0.008791, 0.5763, 0.008096, 0.5476, 0.01579, 0.5434, 0.00878, 0.5762, 0.0, 0.5213, 0.9082, 0.5454, 0.8843, 0.5589, 0.9074, 0.5446, 0.9216, 0.05703, 0.5951, 0.02419, 0.5951, 0.02416, 0.5326, 0.05701, 0.5327, 0.4607, 0.5326, 0.4491, 0.5326, 0.4273, 0.5098, 0.4392, 0.1384, 0.467, 0.1384, 0.4494, 0.6944, 0.4167, 0.6936, 0.4167, 0.6314, 0.4494, 0.6322, 0.9017, 0.4377, 0.9024, 0.405, 0.9648, 0.4056, 0.9641, 0.4384, 0.4266, 0.5951, 0.4266, 0.5552, 0.4491, 0.5326, 0.4607, 0.5326, 0.4607, 0.595, 0.4822, 0.6936, 0.4494, 0.6944, 0.4494, 0.6322, 0.4822, 0.6314, 0.9017, 0.4706, 0.9017, 0.4377, 0.9641, 0.4384, 0.9641, 0.4712, 0.5764, 0.131, 0.6092, 0.1223, 0.6234, 0.4349, 0.5764, 0.4349, 0.02419, 0.5951, 2.576e-05, 0.5949, 0.0, 0.5325, 0.02416, 0.5326, 0.08976, 0.595, 0.05703, 0.5951, 0.05701, 0.5327, 0.08974, 0.5326, 0.9024, 0.4947, 0.9017, 0.4706, 0.9641, 0.4712, 0.9648, 0.4953, 0.4047, 0.7481, 0.4061, 0.7623, 0.4005, 0.7623, 0.3991, 0.7481, 0.05701, 0.5327, 0.02416, 0.5326, 0.03731, 0.5036, 0.05682, 0.5036, 0.611, 0.8843, 0.6348, 0.9082, 0.6121, 0.9216, 0.5978, 0.9074, 0.4494, 0.6322, 0.4167, 0.6314, 0.43, 0.6007, 0.4494, 0.6011, 0.9641, 0.4384, 0.9648, 0.4056, 0.9944, 0.4193, 0.994, 0.4388, 0.5782, 0.8755, 0.611, 0.8843, 0.5978, 0.9074, 0.5783, 0.9022, 0.4822, 0.6314, 0.4494, 0.6322, 0.4494, 0.6011, 0.4689, 0.6007, 0.9641, 0.4712, 0.9641, 0.4384, 0.994, 0.4388, 0.994, 0.4583, 0.5454, 0.8843, 0.5782, 0.8755, 0.5783, 0.9022, 0.5589, 0.9074, 0.1237, 0.8314, 0.1237, 0.7975, 0.1491, 0.8045, 0.1491, 0.8246, 0.08974, 0.5326, 0.05701, 0.5327, 0.05682, 0.5036, 0.07626, 0.5036, 0.1233, 0.7975, 0.1233, 0.7635, 0.1491, 0.7707, 0.1491, 0.7909, 0.9677, 0.03477, 0.9054, 0.03412, 0.9057, 0.0, 0.9681, 0.0006459, 0.5295, 0.469, 0.5764, 0.469, 0.5764, 0.5031, 0.5295, 0.5031, 0.611, 0.8843, 0.5782, 0.8755, 0.5782, 0.647, 0.6238, 0.6472, 0.5764, 0.469, 0.6234, 0.469, 0.6234, 0.5031, 0.5764, 0.5031, 0.9648, 0.4056, 0.9024, 0.405, 0.905, 0.06824, 0.9674, 0.06889, 0.8558, 0.02315, 0.9013, 0.01676, 0.8807, 0.392, 0.8519, 0.3961, 0.5194, 0.09835, 0.5436, 0.1222, 0.5295, 0.4349, 0.4948, 0.435, 0.6847, 0.02818, 0.7048, 0.00563, 0.7416, 0.005615, 0.763, 0.3973, 0.725, 0.3974, 0.6092, 0.1223, 0.6329, 0.09837, 0.6575, 0.435, 0.6234, 0.4349, 0.8103, 0.02954, 0.8558, 0.02315, 0.8519, 0.3961, 0.8231, 0.4001, 0.6348, 0.9082, 0.611, 0.8843, 0.6238, 0.6472, 0.6575, 0.5979, 0.4948, 0.4691, 0.5295, 0.469, 0.5295, 0.5031, 0.4948, 0.5032, 0.4607, 0.595, 0.4607, 0.5326, 0.4948, 0.5326, 0.4948, 0.595, 0.6234, 0.469, 0.6575, 0.4691, 0.6575, 0.5033, 0.6234, 0.5031, 0.5313, 0.5627, 0.4967, 0.5374, 0.4967, 0.5033, 0.5313, 0.5034, 0.5313, 0.5996, 0.5189, 0.604, 0.4967, 0.5715, 0.4967, 0.5374, 0.5313, 0.5627, 0.7431, 0.6456, 0.7574, 0.6313, 0.7899, 0.6502, 0.7516, 0.6602, 0.05682, 0.5036, 0.03731, 0.5036, 0.03731, 0.498, 0.05682, 0.498, 0.4061, 0.8013, 0.4047, 0.8155, 0.3991, 0.8155, 0.4005, 0.8013, 0.4494, 0.6011, 0.43, 0.6007, 0.43, 0.5951, 0.4494, 0.5956, 0.994, 0.4388, 0.9944, 0.4193, 1.0, 0.4194, 0.9996, 0.4389, 0.4066, 0.7818, 0.4061, 0.8013, 0.4005, 0.8013, 0.401, 0.7818, 0.4689, 0.6007, 0.4494, 0.6011, 0.4494, 0.5956, 0.4689, 0.5951, 0.994, 0.4583, 0.994, 0.4388, 0.9996, 0.4389, 0.9996, 0.4584, 0.4061, 0.7623, 0.4066, 0.7818, 0.401, 0.7818, 0.4005, 0.7623, 0.03731, 0.5036, 0.02296, 0.5035, 0.02296, 0.4979, 0.03731, 0.498, 0.07626, 0.5036, 0.05682, 0.5036, 0.05682, 0.498, 0.07626, 0.498, 0.9944, 0.4726, 0.994, 0.4583, 0.9996, 0.4584, 1.0, 0.4727, 0.4931, 0.8582, 0.4548, 0.8575, 0.4548, 0.7765, 0.4931, 0.7765, 0.7237, 0.5729, 0.7042, 0.5782, 0.6959, 0.5638, 0.7237, 0.5355, 0.7574, 0.5924, 0.7431, 0.5782, 0.7516, 0.5638, 0.7899, 0.5737, 0.6847, 0.6119, 0.6899, 0.6314, 0.6575, 0.6502, 0.668, 0.612, 0.7237, 0.6508, 0.7431, 0.6456, 0.7516, 0.6602, 0.7237, 0.6885, 0.7626, 0.6119, 0.7574, 0.5924, 0.7899, 0.5737, 0.7794, 0.612, 0.6899, 0.5924, 0.6847, 0.6119, 0.668, 0.612, 0.6575, 0.5738, 0.7042, 0.6456, 0.7237, 0.6508, 0.7237, 0.6885, 0.6959, 0.6602, 0.7574, 0.6313, 0.7626, 0.6119, 0.7794, 0.612, 0.7899, 0.6502, 0.7042, 0.5782, 0.6899, 0.5924, 0.6575, 0.5738, 0.6959, 0.5638, 0.7431, 0.5782, 0.7237, 0.5729, 0.7237, 0.5355, 0.7516, 0.5638, 0.6899, 0.6314, 0.7042, 0.6456, 0.6959, 0.6602, 0.6575, 0.6502, 0.2842, 0.7098, 0.2947, 0.6716, 0.3128, 0.6718, 0.3179, 0.6906, 0.8596, 0.687, 0.8878, 0.6843, 0.8878, 0.7658, 0.8596, 0.7678, 0.4165, 0.7769, 0.4548, 0.7765, 0.4548, 0.8582, 0.4165, 0.858, 0.3224, 0.8295, 0.2842, 0.8301, 0.2842, 0.7493, 0.3224, 0.7481, 0.8216, 0.7708, 0.8498, 0.7678, 0.8498, 0.8492, 0.8216, 0.8516, 0.4549, 0.7758, 0.4167, 0.7765, 0.4167, 0.6957, 0.4549, 0.6944, 0.3607, 0.8301, 0.3224, 0.8295, 0.3224, 0.7481, 0.3607, 0.7493, 0.8498, 0.7678, 0.8781, 0.7706, 0.8781, 0.8514, 0.8498, 0.8493, 0.4931, 0.7765, 0.4549, 0.7758, 0.4549, 0.6944, 0.4931, 0.6957, 0.8284, 0.6885, 0.7899, 0.688, 0.7899, 0.6069, 0.8284, 0.6067, 0.8373, 0.545, 0.8656, 0.548, 0.8656, 0.6287, 0.8373, 0.6264, 0.3607, 0.7488, 0.3991, 0.7481, 0.3991, 0.8298, 0.3607, 0.8298, 0.4943, 0.6466, 0.493, 0.6604, 0.4871, 0.6604, 0.4884, 0.6466, 0.3226, 0.6234, 0.3504, 0.5951, 0.3505, 0.6341, 0.3317, 0.6391, 0.4167, 0.7098, 0.3783, 0.7198, 0.3694, 0.7044, 0.3832, 0.6906, 0.4167, 0.6333, 0.4061, 0.6716, 0.3882, 0.6718, 0.3832, 0.6529, 0.3226, 0.7198, 0.2842, 0.7098, 0.3179, 0.6906, 0.3317, 0.7044, 0.2842, 0.6333, 0.3226, 0.6234, 0.3317, 0.6391, 0.3179, 0.6529, 0.3783, 0.6234, 0.4167, 0.6333, 0.3832, 0.6529, 0.3694, 0.6391, 0.3504, 0.7481, 0.3226, 0.7198, 0.3317, 0.7044, 0.3505, 0.7095, 0.2947, 0.6716, 0.2842, 0.6333, 0.3179, 0.6529, 0.3128, 0.6718, 0.3504, 0.5951, 0.3783, 0.6234, 0.3694, 0.6391, 0.3505, 0.6341, 0.3783, 0.7198, 0.3504, 0.7481, 0.3505, 0.7095, 0.3694, 0.7044, 0.4061, 0.6716, 0.4167, 0.7098, 0.3832, 0.6906, 0.3882, 0.6718, 0.2842, 0.7898, 0.2842, 0.8094, 0.2743, 0.8067, 0.2743, 0.7925, 0.4066, 0.8185, 0.407, 0.7997, 0.4129, 0.7997, 0.4125, 0.8185, 0.4066, 0.7669, 0.4069, 0.7481, 0.4129, 0.7481, 0.4125, 0.7669, 0.4948, 0.6278, 0.4943, 0.6466, 0.4884, 0.6466, 0.4889, 0.6278, 0.407, 0.8374, 0.4066, 0.8185, 0.4125, 0.8185, 0.4129, 0.8374, 0.4066, 0.7858, 0.4066, 0.7669, 0.4125, 0.7669, 0.4125, 0.7858, 0.4943, 0.6089, 0.4948, 0.6278, 0.4889, 0.6278, 0.4884, 0.6089, 0.8284, 0.6206, 0.8285, 0.6067, 0.8344, 0.6067, 0.8343, 0.6206, 0.8285, 0.6583, 0.8284, 0.6395, 0.8343, 0.6395, 0.8344, 0.6583, 0.4069, 0.7996, 0.4066, 0.7858, 0.4125, 0.7858, 0.4129, 0.7997, 0.493, 0.5951, 0.4943, 0.6089, 0.4884, 0.6089, 0.4871, 0.5951, 0.8284, 0.6395, 0.8284, 0.6206, 0.8343, 0.6206, 0.8343, 0.6395, 0.2213, 0.7925, 0.2284, 0.7802, 0.24, 0.7918, 0.2371, 0.7967, 0.2575, 0.7632, 0.2744, 0.7729, 0.2672, 0.7802, 0.2549, 0.7731, 0.2575, 0.836, 0.238, 0.836, 0.2407, 0.8261, 0.2549, 0.8261, 0.2113, 0.8094, 0.2113, 0.7898, 0.2213, 0.7925, 0.2213, 0.8067, 0.238, 0.7632, 0.2575, 0.7632, 0.2549, 0.7731, 0.2407, 0.7731, 0.2744, 0.8263, 0.2575, 0.836, 0.2549, 0.8261, 0.2672, 0.819, 0.2211, 0.8263, 0.2113, 0.8094, 0.2213, 0.8067, 0.2284, 0.819, 0.2211, 0.7729, 0.238, 0.7632, 0.2407, 0.7731, 0.2284, 0.7802, 0.2842, 0.8094, 0.2744, 0.8263, 0.2672, 0.819, 0.2743, 0.8067, 0.2744, 0.7729, 0.2842, 0.7898, 0.2743, 0.7925, 0.2672, 0.7802, 0.238, 0.836, 0.2211, 0.8263, 0.2284, 0.819, 0.2407, 0.8261, 0.2113, 0.7898, 0.2211, 0.7729, 0.2284, 0.7802, 0.2213, 0.7925, 0.2557, 0.7918, 0.2586, 0.7967, 0.2586, 0.8025, 0.2557, 0.8075, 0.2507, 0.8104, 0.245, 0.8104, 0.24, 0.8075, 0.2371, 0.8025, 0.2371, 0.7967, 0.24, 0.7918, 0.245, 0.7889, 0.2507, 0.7889, 0.2743, 0.7925, 0.2743, 0.8067, 0.2586, 0.8025, 0.2586, 0.7967, 0.2549, 0.7731, 0.2672, 0.7802, 0.2557, 0.7918, 0.2507, 0.7889, 0.2549, 0.8261, 0.2407, 0.8261, 0.245, 0.8104, 0.2507, 0.8104, 0.2213, 0.8067, 0.2213, 0.7925, 0.2371, 0.7967, 0.2371, 0.8025, 0.2407, 0.7731, 0.2549, 0.7731, 0.2507, 0.7889, 0.245, 0.7889, 0.2672, 0.819, 0.2549, 0.8261, 0.2507, 0.8104, 0.2557, 0.8075, 0.2284, 0.819, 0.2213, 0.8067, 0.2371, 0.8025, 0.24, 0.8075, 0.2284, 0.7802, 0.2407, 0.7731, 0.245, 0.7889, 0.24, 0.7918, 0.2743, 0.8067, 0.2672, 0.819, 0.2557, 0.8075, 0.2586, 0.8025, 0.2672, 0.7802, 0.2743, 0.7925, 0.2586, 0.7967, 0.2557, 0.7918, 0.2407, 0.8261, 0.2284, 0.819, 0.24, 0.8075, 0.245, 0.8104, 0.8519, 0.3961, 0.8807, 0.392, 0.8952, 0.4849, 0.8664, 0.4889, 0.763, 0.3973, 0.8009, 0.3973, 0.801, 0.5355, 0.763, 0.5355, 0.8231, 0.4001, 0.8519, 0.3961, 0.8664, 0.4889, 0.8376, 0.493, 0.5782, 0.8755, 0.5454, 0.8843, 0.5326, 0.6469, 0.5782, 0.647, 0.7416, 0.005615, 0.801, 0.00559, 0.8009, 0.3973, 0.763, 0.3973, 0.8216, 0.7466, 0.8216, 0.7175, 0.8595, 0.7176, 0.8595, 0.7466, 0.8216, 0.7175, 0.8216, 0.6885, 0.8596, 0.6885, 0.8595, 0.7176, 0.8318, 0.7678, 0.8216, 0.7466, 0.8595, 0.7466, 0.8596, 0.7678, 0.801, 0.396, 0.8231, 0.4001, 0.8376, 0.493, 0.8155, 0.4889, 0.467, 0.1384, 0.4392, 0.1384, 0.4392, 0.04407, 0.467, 1.293e-05, 0.4948, 0.1384, 0.467, 0.1384, 0.467, 1.293e-05, 0.4948, 0.0, 0.8155, 0.4889, 0.8376, 0.493, 0.8441, 0.5396, 0.8219, 0.5347, 0.8664, 0.4889, 0.8952, 0.4849, 0.9017, 0.5316, 0.8729, 0.5356, 0.8376, 0.493, 0.8664, 0.4889, 0.8729, 0.5356, 0.8441, 0.5396, 0.4948, 0.5326, 0.4607, 0.5326, 0.467, 0.1384, 0.4948, 0.1384, 0.725, 0.3974, 0.763, 0.3973, 0.763, 0.5355, 0.7251, 0.4915, 0.5454, 0.8843, 0.5213, 0.9082, 0.4967, 0.5715, 0.5189, 0.604, 0.5326, 0.6469, 0.6234, 0.4349, 0.6575, 0.435, 0.6575, 0.4691, 0.6234, 0.469, 0.08976, 0.595, 0.08974, 0.5326, 0.4002, 0.5326, 0.4266, 0.5552, 0.4266, 0.5951, 0.4948, 0.435, 0.5295, 0.4349, 0.5295, 0.469, 0.4948, 0.4691, 0.5764, 0.4349, 0.6234, 0.4349, 0.6234, 0.469, 0.5764, 0.469, 0.5295, 0.4349, 0.5764, 0.4349, 0.5764, 0.469, 0.5295, 0.469, 0.9674, 0.06889, 0.905, 0.06824, 0.9054, 0.03412, 0.9677, 0.03477, 0.4002, 0.5326, 0.419, 0.526, 0.4273, 0.5098, 0.4491, 0.5326, 0.4266, 0.5552, 0.6847, 0.02818, 0.6757, 0.01226, 0.6575, 0.005702, 0.7004, 0.0, 0.7048, 0.00563, 0.3783, 0.4957, 0.4273, 0.5098, 0.419, 0.526, 0.3692, 0.5115, 0.3692, 0.5115, 0.419, 0.526, 0.4002, 0.5326, 0.3507, 0.518, 0.8558, 0.02315, 0.8103, 0.02954, 0.8101, 0.01286, 0.8559, 0.006432, 0.5793, 0.6287, 0.6255, 0.6288, 0.6238, 0.6472, 0.5782, 0.647, 0.9013, 0.01676, 0.8558, 0.02315, 0.8559, 0.006432, 0.9017, 0.0, 0.533, 0.6287, 0.5793, 0.6287, 0.5782, 0.647, 0.5326, 0.6469, 0.4273, 0.5098, 0.3783, 0.4957, 0.4188, 0.1293, 0.4392, 0.1384, 0.1497, 0.804, 0.2113, 0.804, 0.2112, 0.8277, 0.1496, 0.8277, 0.1496, 0.8277, 0.2112, 0.8277, 0.2109, 0.8452, 0.1493, 0.8452, 0.06163, 0.8296, 0.0, 0.8296, 0.0, 0.8066, 0.06163, 0.8066, 0.06163, 0.8066, 0.0, 0.8066, 0.0, 0.7824, 0.06163, 0.7824, 0.06163, 0.7824, 0.0, 0.7824, 0.0, 0.7635, 0.06163, 0.7635, 0.7899, 0.6067, 0.7899, 0.545, 0.8137, 0.545, 0.8137, 0.6066, 0.8137, 0.6066, 0.8137, 0.545, 0.8373, 0.545, 0.8373, 0.6067, 0.06163, 0.7635, 0.1233, 0.7635, 0.1233, 0.7823, 0.06163, 0.7823, 0.06163, 0.7823, 0.1233, 0.7823, 0.1233, 0.8064, 0.06163, 0.8064, 0.06163, 0.8064, 0.1233, 0.8064, 0.1233, 0.8295, 0.06163, 0.8295, 0.1493, 0.7632, 0.2109, 0.7632, 0.2112, 0.7804, 0.1496, 0.7804, 0.1496, 0.7804, 0.2112, 0.7804, 0.2113, 0.804, 0.1497, 0.804])
me_cylinder.materials.append(mat_material)
me_cylinder.update()

# ---- objects
ob_body = bpy.data.objects.new('Body', me_cube_001)
ob_tap = bpy.data.objects.new('Tap', me_cylinder)

# ---- transforms, parenting, visibility, modifiers, constraints
ob_body.location = (0.0, 0.0, 0.0)
ob_tap.location = (0.0, 0.0, 0.0)
_m = ob_tap.modifiers.new('Mirror', 'MIRROR')
_m.use_clip = True
_m = ob_tap.modifiers.new('EdgeSplit', 'EDGE_SPLIT')
_m.split_angle = 0.7854

# ---- collection membership
col_collection.objects.link(ob_body)
col_collection.objects.link(ob_tap)

# ---- scene / render settings (as saved in the file)
scene.frame_start = 1; scene.frame_end = 250; scene.frame_set(1)
scene.render.engine = 'BLENDER_EEVEE_NEXT'
scene.cycles.sampling_pattern = 'TABULATED_SOBOL'
scene.cycles.use_light_tree = False
scene.view_settings.view_transform = 'Filmic'
bpy.context.view_layer.update()

# ---- added for rendering (the .blend has no active camera and no usable light): camera, sun
cam_auto = bpy.data.cameras.new('AutoCamera')
cam_auto.lens = 50.0
cam_auto.sensor_width = 36.0
cam_auto.clip_end = 1000.0
ob_auto_camera = bpy.data.objects.new('AutoCamera', cam_auto)
scene.collection.objects.link(ob_auto_camera)
ob_auto_camera.location = (1.48809, -1.7928, 1.89284)
ob_auto_camera.rotation_euler = (1.09748, -7.21219e-08, 0.694738)
scene.camera = ob_auto_camera
light_auto_sun = bpy.data.lights.new('AutoSun', 'SUN')
light_auto_sun.energy = 3.0
light_auto_sun.angle = 0.0523599
ob_auto_sun = bpy.data.objects.new('AutoSun', light_auto_sun)
scene.collection.objects.link(ob_auto_sun)
ob_auto_sun.rotation_euler = (0.872665, 0.174533, 0.523599)
bpy.context.view_layer.update()
